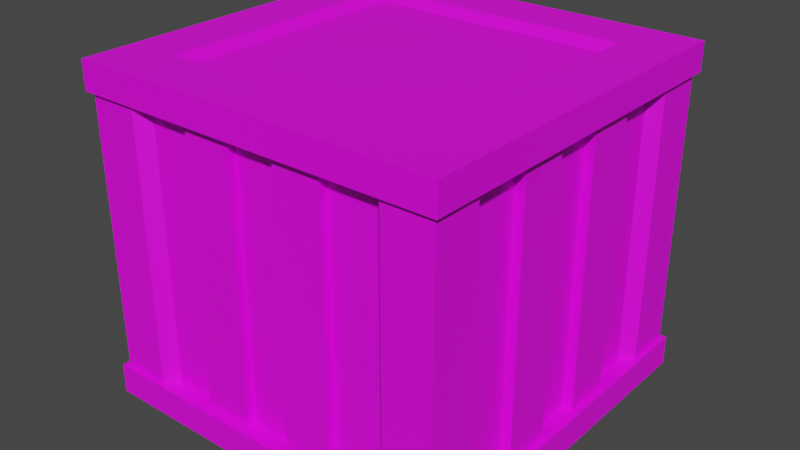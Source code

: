 # Source: Box.blend  (saved by Blender 2.93.21; exported with 4.5.12 LTS)
import bpy
from mathutils import Matrix  # noqa: F401  (used for matrix-valued properties, if any)

bpy.ops.wm.read_factory_settings(use_empty=True)
scene = bpy.context.scene
scene.name = 'Scene'

# ---- collections
col_collection = bpy.data.collections.new('Collection'); scene.collection.children.link(col_collection)

# ---- images (referenced by path relative to the original .blend; pixels are not part of the script)
import os
ASSET_DIR = os.environ.get("B2B_ASSET_DIR", "")  # directory of the original .blend (textures are referenced by path, not embedded)
HERE = os.path.dirname(os.path.abspath(__file__))  # packed textures are extracted next to this script under _unpacked/

def load_image(name, relpath, width, height, colorspace="sRGB"):
    """Load a texture the original file referenced (path relative to the .blend, or extracted next to this script)."""
    p = next((c for c in (os.path.join(HERE, relpath), os.path.join(ASSET_DIR, relpath)) if relpath and os.path.exists(c)), "")
    if p:
        img = bpy.data.images.load(p, check_existing=True)
        img.name = name
    else:  # same state as the original file: an image datablock whose file is absent (Cycles renders it pink)
        img = bpy.data.images.new(name, width, height)
        img.source = "FILE"
        img.filepath = "//" + (relpath or name)
    img.colorspace_settings.name = colorspace
    return img
img_colors_png = load_image('Colors.PNG', 'Colors.PNG', 1024, 1024, 'sRGB')

# ---- materials (node trees are filled in below, after node groups)
mat_material_001 = bpy.data.materials.new('Material.001')
mat_material_001.use_transparent_shadow = False

# ---- material node trees
mat_material_001.use_nodes = True; mat_material_001.node_tree.nodes.clear()
_N = mat_material_001.node_tree.nodes; _L = mat_material_001.node_tree.links
n0 = _N.new('ShaderNodeBsdfPrincipled'); n0.name = 'Principled BSDF'; n0.location = (10, 300)
n0.distribution = 'GGX'
n0.subsurface_method = 'BURLEY'
n0.inputs[3].default_value = 1.45
n0.inputs[27].default_value = (0.0, 0.0, 0.0, 1.0)
n0.inputs[28].default_value = 1.0
n1 = _N.new('ShaderNodeOutputMaterial'); n1.name = 'Material Output'; n1.location = (300, 300)
n2 = _N.new('ShaderNodeTexImage'); n2.name = 'Image Texture'; n2.location = (-280, 280)
n2.image = img_colors_png
_L.new(n0.outputs[0], n1.inputs[0])
_L.new(n2.outputs[0], n0.inputs[0])
n1.is_active_output = True

# ---- world
world_world = bpy.data.worlds.new('World'); scene.world = world_world
world_world.use_nodes = True; world_world.node_tree.nodes.clear()
_N = world_world.node_tree.nodes; _L = world_world.node_tree.links
n0 = _N.new('ShaderNodeOutputWorld'); n0.name = 'World Output'; n0.location = (300, 300)
n1 = _N.new('ShaderNodeBackground'); n1.name = 'Background'; n1.location = (10, 300)
n1.inputs[0].default_value = (0.05088, 0.05088, 0.05088, 1.0)
_L.new(n1.outputs[0], n0.inputs[0])
n0.is_active_output = True
world_world.color = (0.05088, 0.05088, 0.05088)
world_world.use_sun_shadow = False
world_world.sun_shadow_jitter_overblur = 0.0

# ---- meshes
me_cube_001 = bpy.data.meshes.new('Cube.001')
me_cube_001.from_pydata([(-1.0, -1.0, -1.0), (-1.0, -1.0, 1.0), (-1.0, 1.0, -1.0), (-1.0, 1.0, 1.0), (1.0, -1.0, -1.0), (1.0, -1.0, 1.0), (1.0, 1.0, -1.0), (1.0, 1.0, 1.0), (0.7143, 1.0, -1.0), (0.4286, 1.0, -1.0), (0.1429, 1.0, -1.0), (-0.1429, 1.0, -1.0), (-0.4286, 1.0, -1.0), (-0.7143, 1.0, -1.0), (-0.7143, 1.0, 1.0), (-0.4286, 1.0, 1.0), (-0.1429, 1.0, 1.0), (0.1429, 1.0, 1.0), (0.4286, 1.0, 1.0), (0.7143, 1.0, 1.0), (-0.7143, -1.0, -1.0), (-0.4286, -1.0, -1.0), (-0.1429, -1.0, -1.0), (0.1429, -1.0, -1.0), (0.4286, -1.0, -1.0), (0.7143, -1.0, -1.0), (0.7143, -1.0, 1.0), (0.4286, -1.0, 1.0), (0.1429, -1.0, 1.0), (-0.1429, -1.0, 1.0), (-0.4286, -1.0, 1.0), (-0.7143, -1.0, 1.0), (-1.0, 0.7155, -1.0), (-1.0, 0.4298, -1.0), (-1.0, 0.1441, -1.0), (-1.0, -0.1416, -1.0), (-1.0, -0.4273, -1.0), (-1.0, -0.7131, -1.0), (-1.0, -0.7131, 1.0), (-1.0, -0.4273, 1.0), (-1.0, -0.1416, 1.0), (-1.0, 0.1441, 1.0), (-1.0, 0.4298, 1.0), (-1.0, 0.7155, 1.0), (1.0, -0.7131, -1.0), (1.0, -0.4273, -1.0), (1.0, -0.1416, -1.0), (1.0, 0.1441, -1.0), (1.0, 0.4298, -1.0), (1.0, 0.7155, -1.0), (1.0, 0.7155, 1.0), (1.0, 0.4298, 1.0), (1.0, 0.1441, 1.0), (1.0, -0.1416, 1.0), (1.0, -0.4273, 1.0), (1.0, -0.7131, 1.0), (0.7143, 0.7155, 1.154), (0.7143, 0.4298, 1.154), (0.7143, 0.1441, 1.154), (0.7143, -0.1416, 1.154), (0.7143, -0.4273, 1.154), (0.7143, -0.7131, 1.154), (0.4286, 0.7155, 1.154), (0.4286, 0.4298, 1.154), (0.4286, 0.1441, 1.154), (0.4286, -0.1416, 1.154), (0.4286, -0.4273, 1.154), (0.4286, -0.7131, 1.154), (0.1429, 0.7155, 1.154), (0.1429, 0.4298, 1.154), (0.1429, 0.1441, 1.154), (0.1429, -0.1416, 1.154), (0.1429, -0.4273, 1.154), (0.1429, -0.7131, 1.154), (-0.1429, 0.7155, 1.154), (-0.1429, 0.4298, 1.154), (-0.1429, 0.1441, 1.154), (-0.1429, -0.1416, 1.154), (-0.1429, -0.4273, 1.154), (-0.1429, -0.7131, 1.154), (-0.4286, 0.7155, 1.154), (-0.4286, 0.4298, 1.154), (-0.4286, 0.1441, 1.154), (-0.4286, -0.1416, 1.154), (-0.4286, -0.4273, 1.154), (-0.4286, -0.7131, 1.154), (-0.7143, 0.7155, 1.154), (-0.7143, 0.4298, 1.154), (-0.7143, 0.1441, 1.154), (-0.7143, -0.1416, 1.154), (-0.7143, -0.4273, 1.154), (-0.7143, -0.7131, 1.154), (-0.7143, 0.7155, -1.0), (-0.7143, 0.4298, -1.0), (-0.7143, 0.1441, -1.0), (-0.7143, -0.1416, -1.0), (-0.7143, -0.4273, -1.0), (-0.7143, -0.7131, -1.0), (-0.4286, 0.7155, -1.0), (-0.4286, 0.4298, -1.0), (-0.4286, 0.1441, -1.0), (-0.4286, -0.1416, -1.0), (-0.4286, -0.4273, -1.0), (-0.4286, -0.7131, -1.0), (-0.1429, 0.7155, -1.0), (-0.1429, 0.4298, -1.0), (-0.1429, 0.1441, -1.0), (-0.1429, -0.1416, -1.0), (-0.1429, -0.4273, -1.0), (-0.1429, -0.7131, -1.0), (0.1429, 0.7155, -1.0), (0.1429, 0.4298, -1.0), (0.1429, 0.1441, -1.0), (0.1429, -0.1416, -1.0), (0.1429, -0.4273, -1.0), (0.1429, -0.7131, -1.0), (0.4286, 0.7155, -1.0), (0.4286, 0.4298, -1.0), (0.4286, 0.1441, -1.0), (0.4286, -0.1416, -1.0), (0.4286, -0.4273, -1.0), (0.4286, -0.7131, -1.0), (0.7143, 0.7155, -1.0), (0.7143, 0.4298, -1.0), (0.7143, 0.1441, -1.0), (0.7143, -0.1416, -1.0), (0.7143, -0.4273, -1.0), (0.7143, -0.7131, -1.0), (1.071, -0.7838, 1.0), (1.071, -1.071, 1.0), (1.071, -1.071, -1.0), (0.785, -1.071, -1.0), (0.785, -1.071, 1.0), (1.071, -0.7838, -1.0), (0.785, 1.071, 1.0), (1.071, 1.071, 1.0), (1.071, 1.071, -1.0), (1.071, 0.7862, -1.0), (0.785, 1.071, -1.0), (1.071, 0.7862, 1.0), (-1.071, 0.7862, 1.0), (-1.071, 1.071, 1.0), (-1.071, 1.071, -1.0), (-0.785, 1.071, -1.0), (-0.785, 1.071, 1.0), (-1.071, 0.7862, -1.0), (-1.071, -0.7838, -1.0), (-1.071, -1.071, -1.0), (-1.071, -1.071, 1.0), (-0.785, -1.071, 1.0), (-0.785, -1.071, -1.0), (-1.071, -0.7838, 1.0), (-1.1, -0.7844, -1.0), (-1.1, -1.1, -1.0), (-0.7857, 1.1, -1.0), (-1.1, 1.1, -1.0), (1.1, 0.787, -1.0), (1.1, 1.1, -1.0), (0.7857, -1.1, -1.0), (1.1, -1.1, -1.0), (0.7857, 1.1, -1.0), (0.4714, 1.1, -1.0), (0.1571, 1.1, -1.0), (-0.1571, 1.1, -1.0), (-0.4714, 1.1, -1.0), (-0.7857, -1.1, -1.0), (-0.4714, -1.1, -1.0), (-0.1571, -1.1, -1.0), (0.1571, -1.1, -1.0), (0.4714, -1.1, -1.0), (-0.7857, -0.7844, -1.0), (-0.4714, -0.7844, -1.0), (-0.1571, -0.7844, -1.0), (0.1571, -0.7844, -1.0), (0.4714, -0.7844, -1.0), (0.7857, -0.7844, -1.0), (-1.1, 0.787, -1.0), (-1.1, 0.4727, -1.0), (-1.1, 0.1584, -1.0), (-1.1, -0.1559, -1.0), (-1.1, -0.4702, -1.0), (1.1, -0.7844, -1.0), (1.1, -0.4702, -1.0), (1.1, -0.1559, -1.0), (1.1, 0.1584, -1.0), (1.1, 0.4727, -1.0), (-0.7857, 0.787, -1.0), (-0.7857, 0.4727, -1.0), (-0.7857, 0.1584, -1.0), (-0.7857, -0.1559, -1.0), (-0.7857, -0.4702, -1.0), (-0.4714, 0.787, -1.0), (-0.1571, 0.787, -1.0), (0.1571, 0.787, -1.0), (0.4714, 0.787, -1.0), (0.7857, 0.787, -1.0), (0.7857, 0.4727, -1.0), (0.7857, 0.1584, -1.0), (0.7857, -0.1559, -1.0), (0.7857, -0.4702, -1.0), (-1.1, -0.7844, -1.219), (-1.1, -1.1, -1.219), (-0.7857, 1.1, -1.219), (-1.1, 1.1, -1.219), (1.1, 0.787, -1.219), (1.1, 1.1, -1.219), (0.7857, -1.1, -1.219), (1.1, -1.1, -1.219), (0.7857, 1.1, -1.219), (0.4714, 1.1, -1.219), (0.1571, 1.1, -1.219), (-0.1571, 1.1, -1.219), (-0.4714, 1.1, -1.219), (-0.7857, -1.1, -1.219), (-0.4714, -1.1, -1.219), (-0.1571, -1.1, -1.219), (0.1571, -1.1, -1.219), (0.4714, -1.1, -1.219), (-0.7857, -0.7844, -1.219), (-0.4714, -0.7844, -1.219), (-0.1571, -0.7844, -1.219), (0.1571, -0.7844, -1.219), (0.4714, -0.7844, -1.219), (0.7857, -0.7844, -1.219), (-1.1, 0.787, -1.219), (-1.1, 0.4727, -1.219), (-1.1, 0.1584, -1.219), (-1.1, -0.1559, -1.219), (-1.1, -0.4702, -1.219), (1.1, -0.7844, -1.219), (1.1, -0.4702, -1.219), (1.1, -0.1559, -1.219), (1.1, 0.1584, -1.219), (1.1, 0.4727, -1.219), (-0.7857, 0.787, -1.219), (-0.7857, 0.4727, -1.219), (-0.7857, 0.1584, -1.219), (-0.7857, -0.1559, -1.219), (-0.7857, -0.4702, -1.219), (-0.4714, 0.787, -1.219), (-0.1571, 0.787, -1.219), (0.1571, 0.787, -1.219), (0.4714, 0.787, -1.219), (0.7857, 0.787, -1.219), (0.7857, 0.4727, -1.219), (0.7857, 0.1584, -1.219), (0.7857, -0.1559, -1.219), (0.7857, -0.4702, -1.219), (0.4286, 1.055, -1.0), (0.1429, 1.055, -1.0), (-0.1429, 1.055, -1.0), (-0.4286, 1.055, -1.0), (-0.4286, 1.055, 1.0), (-0.1429, 1.055, 1.0), (0.1429, 1.055, 1.0), (0.4286, 1.055, 1.0), (1.057, -0.4273, -1.0), (1.057, -0.1416, -1.0), (1.057, 0.1441, -1.0), (1.057, 0.4298, -1.0), (1.057, 0.4298, 1.0), (1.057, 0.1441, 1.0), (1.057, -0.1416, 1.0), (1.057, -0.4273, 1.0), (-0.4286, -1.046, -1.0), (-0.1429, -1.046, -1.0), (0.1429, -1.046, -1.0), (0.4286, -1.046, -1.0), (0.4286, -1.046, 1.0), (0.1429, -1.046, 1.0), (-0.1429, -1.046, 1.0), (-0.4286, -1.046, 1.0), (-1.052, 0.4298, -1.0), (-1.052, 0.1441, -1.0), (-1.052, -0.1416, -1.0), (-1.052, -0.4273, -1.0), (-1.052, -0.4273, 1.0), (-1.052, -0.1416, 1.0), (-1.052, 0.1441, 1.0), (-1.052, 0.4298, 1.0), (-1.1, 0.787, 1.0), (-1.1, 1.1, 1.0), (0.7857, 1.1, 1.0), (1.1, 1.1, 1.0), (1.1, -0.7844, 1.0), (1.1, -1.1, 1.0), (-0.7857, -1.1, 1.0), (-1.1, -1.1, 1.0), (-0.7857, 1.1, 1.0), (-0.4714, 1.1, 1.0), (-0.1571, 1.1, 1.0), (0.1571, 1.1, 1.0), (0.4714, 1.1, 1.0), (0.7857, -1.1, 1.0), (0.4714, -1.1, 1.0), (0.1571, -1.1, 1.0), (-0.1571, -1.1, 1.0), (-0.4714, -1.1, 1.0), (0.7857, -0.7844, 1.209), (0.4714, -0.7844, 1.209), (0.1571, -0.7844, 1.209), (-0.1571, -0.7844, 1.209), (-0.4714, -0.7844, 1.209), (-0.7857, -0.7844, 1.209), (-1.1, -0.7844, 1.0), (-1.1, -0.4702, 1.0), (-1.1, -0.1559, 1.0), (-1.1, 0.1584, 1.0), (-1.1, 0.4727, 1.0), (1.1, 0.787, 1.0), (1.1, 0.4727, 1.0), (1.1, 0.1584, 1.0), (1.1, -0.1559, 1.0), (1.1, -0.4702, 1.0), (0.7857, 0.787, 1.209), (0.7857, 0.4727, 1.209), (0.7857, 0.1584, 1.209), (0.7857, -0.1559, 1.209), (0.7857, -0.4702, 1.209), (0.4714, 0.787, 1.209), (0.1571, 0.787, 1.209), (-0.1571, 0.787, 1.209), (-0.4714, 0.787, 1.209), (-0.7857, 0.787, 1.209), (-0.7857, 0.4727, 1.209), (-0.7857, 0.1584, 1.209), (-0.7857, -0.1559, 1.209), (-0.7857, -0.4702, 1.209), (-1.1, 0.787, 1.209), (-1.1, 1.1, 1.209), (0.7857, 1.1, 1.209), (1.1, 1.1, 1.209), (1.1, -0.7844, 1.209), (1.1, -1.1, 1.209), (-0.7857, -1.1, 1.209), (-1.1, -1.1, 1.209), (-0.7857, 1.1, 1.209), (-0.4714, 1.1, 1.209), (-0.1571, 1.1, 1.209), (0.1571, 1.1, 1.209), (0.4714, 1.1, 1.209), (0.7857, -1.1, 1.209), (0.4714, -1.1, 1.209), (0.1571, -1.1, 1.209), (-0.1571, -1.1, 1.209), (-0.4714, -1.1, 1.209), (0.7857, -0.7844, 1.209), (0.4714, -0.7844, 1.209), (0.1571, -0.7844, 1.209), (-0.1571, -0.7844, 1.209), (-0.4714, -0.7844, 1.209), (-0.7857, -0.7844, 1.209), (-1.1, -0.7844, 1.209), (-1.1, -0.4702, 1.209), (-1.1, -0.1559, 1.209), (-1.1, 0.1584, 1.209), (-1.1, 0.4727, 1.209), (1.1, 0.787, 1.209), (1.1, 0.4727, 1.209), (1.1, 0.1584, 1.209), (1.1, -0.1559, 1.209), (1.1, -0.4702, 1.209), (0.7857, 0.787, 1.209), (0.7857, 0.4727, 1.209), (0.7857, 0.1584, 1.209), (0.7857, -0.1559, 1.209), (0.7857, -0.4702, 1.209), (0.4714, 0.787, 1.209), (0.1571, 0.787, 1.209), (-0.1571, 0.787, 1.209), (-0.4714, 0.787, 1.209), (-0.7857, 0.787, 1.209), (-0.7857, 0.4727, 1.209), (-0.7857, 0.1584, 1.209), (-0.7857, -0.1559, 1.209), (-0.7857, -0.4702, 1.209), (0.7143, -0.1416, 1.154), (0.7143, -0.4273, 1.154), (0.4286, -0.1416, 1.154), (0.4286, -0.4273, 1.154), (0.1429, -0.1416, 1.154), (0.1429, -0.4273, 1.154), (-0.1429, -0.1416, 1.154), (-0.1429, -0.4273, 1.154), (-0.4286, -0.1416, 1.154), (-0.4286, -0.4273, 1.154), (-0.7143, -0.1416, 1.154), (-0.7143, -0.4273, 1.154)], [], [(2, 32, 145, 142), (19, 7, 135, 134), (25, 4, 130, 131), (0, 20, 150, 147), (48, 47, 184, 185), (67, 73, 300, 299), (39, 38, 304, 305), (52, 51, 310, 311), (38, 1, 287, 304), (51, 50, 309, 310), (91, 90, 327, 303), (1, 31, 286, 287), (122, 116, 194, 195), (34, 33, 177, 178), (47, 46, 183, 184), (127, 126, 199, 175), (33, 32, 176, 177), (110, 104, 192, 193), (44, 55, 128, 133), (25, 26, 27, 24), (27, 28, 269, 268), (23, 28, 29, 22), (29, 30, 271, 270), (21, 30, 31, 20), (3, 14, 144, 141), (13, 14, 15, 12), (10, 17, 254, 249), (11, 16, 17, 10), (16, 11, 250, 253), (9, 18, 19, 8), (6, 49, 156, 157), (116, 122, 123, 117), (117, 123, 124, 118), (118, 124, 125, 119), (119, 125, 126, 120), (120, 126, 127, 121), (46, 45, 182, 183), (110, 116, 117, 111), (111, 117, 118, 112), (112, 118, 119, 113), (113, 119, 120, 114), (114, 120, 121, 115), (126, 125, 198, 199), (104, 110, 111, 105), (105, 111, 112, 106), (106, 112, 113, 107), (107, 113, 114, 108), (108, 114, 115, 109), (32, 2, 155, 176), (98, 104, 105, 99), (99, 105, 106, 100), (100, 106, 107, 101), (101, 107, 108, 102), (102, 108, 109, 103), (115, 121, 174, 173), (92, 98, 99, 93), (93, 99, 100, 94), (94, 100, 101, 95), (95, 101, 102, 96), (96, 102, 103, 97), (45, 44, 181, 182), (98, 92, 186, 191), (125, 124, 197, 198), (44, 4, 159, 181), (103, 109, 172, 171), (124, 123, 196, 197), (50, 7, 283, 309), (80, 86, 87, 81), (81, 87, 88, 82), (82, 88, 89, 83), (71, 77, 382, 380), (84, 90, 91, 85), (90, 89, 326, 327), (74, 80, 81, 75), (75, 81, 82, 76), (76, 82, 83, 77), (89, 90, 387, 386), (78, 84, 85, 79), (80, 74, 321, 322), (68, 74, 75, 69), (69, 75, 76, 70), (70, 76, 77, 71), (66, 60, 377, 379), (72, 78, 79, 73), (89, 88, 325, 326), (62, 68, 69, 63), (63, 69, 70, 64), (64, 70, 71, 65), (65, 71, 380, 378), (66, 72, 73, 67), (19, 18, 292, 282), (56, 62, 63, 57), (57, 63, 64, 58), (58, 64, 65, 59), (90, 84, 385, 387), (60, 66, 67, 61), (85, 91, 303, 302), (68, 62, 319, 320), (88, 87, 324, 325), (18, 17, 291, 292), (60, 61, 298, 318), (31, 30, 297, 286), (5, 55, 284, 285), (73, 79, 301, 300), (87, 86, 323, 324), (17, 16, 290, 291), (59, 60, 318, 317), (30, 29, 296, 297), (96, 97, 170, 190), (2, 13, 154, 155), (13, 12, 164, 154), (123, 122, 195, 196), (95, 96, 190, 189), (12, 11, 163, 164), (49, 6, 136, 137), (49, 50, 51, 48), (48, 51, 260, 259), (47, 52, 53, 46), (46, 53, 262, 257), (45, 54, 55, 44), (38, 37, 146, 151), (37, 38, 39, 36), (40, 35, 274, 277), (35, 40, 41, 34), (42, 33, 272, 279), (33, 42, 43, 32), (133, 128, 129, 130), (130, 129, 132, 131), (55, 5, 129, 128), (5, 26, 132, 129), (4, 44, 133, 130), (26, 25, 131, 132), (138, 134, 135, 136), (136, 135, 139, 137), (7, 50, 139, 135), (6, 8, 138, 136), (8, 19, 134, 138), (50, 49, 137, 139), (145, 140, 141, 142), (142, 141, 144, 143), (14, 13, 143, 144), (13, 2, 142, 143), (43, 3, 141, 140), (32, 43, 140, 145), (150, 149, 148, 147), (147, 148, 151, 146), (1, 38, 151, 148), (37, 0, 147, 146), (31, 1, 148, 149), (20, 31, 149, 150), (171, 172, 220, 219), (183, 182, 230, 231), (159, 158, 206, 207), (192, 191, 239, 240), (182, 181, 229, 230), (157, 156, 204, 205), (158, 169, 217, 206), (172, 173, 221, 220), (181, 159, 207, 229), (155, 154, 202, 203), (169, 168, 216, 217), (193, 192, 240, 241), (152, 180, 228, 200), (153, 152, 200, 201), (168, 167, 215, 216), (173, 174, 222, 221), (180, 179, 227, 228), (190, 170, 218, 238), (167, 166, 214, 215), (194, 193, 241, 242), (179, 178, 226, 227), (189, 190, 238, 237), (166, 165, 213, 214), (174, 175, 223, 222), (35, 34, 178, 179), (49, 48, 185, 156), (4, 25, 158, 159), (36, 35, 179, 180), (20, 0, 153, 165), (97, 103, 171, 170), (37, 36, 180, 152), (21, 20, 165, 166), (8, 6, 157, 160), (109, 115, 173, 172), (22, 21, 166, 167), (9, 8, 160, 161), (104, 98, 191, 192), (0, 37, 152, 153), (121, 127, 175, 174), (23, 22, 167, 168), (92, 93, 187, 186), (10, 9, 161, 162), (116, 110, 193, 194), (24, 23, 168, 169), (93, 94, 188, 187), (11, 10, 162, 163), (25, 24, 169, 158), (94, 95, 189, 188), (223, 229, 207, 206), (200, 218, 213, 201), (218, 219, 214, 213), (219, 220, 215, 214), (220, 221, 216, 215), (221, 222, 217, 216), (222, 223, 206, 217), (209, 208, 243, 242), (210, 209, 242, 241), (211, 210, 241, 240), (212, 211, 240, 239), (202, 212, 239, 234), (203, 202, 234, 224), (224, 234, 235, 225), (225, 235, 236, 226), (226, 236, 237, 227), (227, 237, 238, 228), (228, 238, 218, 200), (208, 205, 204, 243), (243, 204, 233, 244), (244, 233, 232, 245), (245, 232, 231, 246), (246, 231, 230, 247), (247, 230, 229, 223), (160, 157, 205, 208), (184, 183, 231, 232), (191, 186, 234, 239), (196, 195, 243, 244), (161, 160, 208, 209), (185, 184, 232, 233), (170, 171, 219, 218), (197, 196, 244, 245), (162, 161, 209, 210), (156, 185, 233, 204), (198, 197, 245, 246), (163, 162, 210, 211), (199, 198, 246, 247), (164, 163, 211, 212), (186, 187, 235, 234), (176, 155, 203, 224), (175, 199, 247, 223), (154, 164, 212, 202), (187, 188, 236, 235), (177, 176, 224, 225), (195, 194, 242, 243), (165, 153, 201, 213), (188, 189, 237, 236), (178, 177, 225, 226), (251, 252, 253, 250), (249, 254, 255, 248), (12, 15, 252, 251), (17, 18, 255, 254), (15, 16, 253, 252), (11, 12, 251, 250), (18, 9, 248, 255), (9, 10, 249, 248), (259, 260, 261, 258), (257, 262, 263, 256), (47, 48, 259, 258), (45, 46, 257, 256), (54, 45, 256, 263), (52, 47, 258, 261), (53, 54, 263, 262), (51, 52, 261, 260), (267, 268, 269, 266), (265, 270, 271, 264), (30, 21, 264, 271), (28, 23, 266, 269), (23, 24, 267, 266), (21, 22, 265, 264), (22, 29, 270, 265), (24, 27, 268, 267), (275, 276, 277, 274), (273, 278, 279, 272), (41, 42, 279, 278), (39, 40, 277, 276), (35, 36, 275, 274), (34, 41, 278, 273), (33, 34, 273, 272), (36, 39, 276, 275), (323, 322, 370, 371), (305, 304, 352, 353), (315, 316, 364, 363), (282, 292, 340, 330), (303, 327, 375, 351), (304, 287, 335, 352), (314, 315, 363, 362), (292, 291, 339, 340), (327, 326, 374, 375), (291, 290, 338, 339), (326, 325, 373, 374), (284, 313, 361, 332), (290, 289, 337, 338), (325, 324, 372, 373), (298, 299, 347, 346), (313, 312, 360, 361), (289, 288, 336, 337), (324, 323, 371, 372), (319, 314, 362, 367), (312, 311, 359, 360), (288, 281, 329, 336), (299, 300, 348, 347), (311, 310, 358, 359), (287, 286, 334, 335), (53, 52, 311, 312), (40, 39, 305, 306), (62, 56, 314, 319), (54, 53, 312, 313), (79, 85, 302, 301), (41, 40, 306, 307), (3, 43, 280, 281), (55, 54, 313, 284), (74, 68, 320, 321), (42, 41, 307, 308), (26, 5, 285, 293), (43, 42, 308, 280), (27, 26, 293, 294), (86, 80, 322, 323), (56, 57, 315, 314), (14, 3, 281, 288), (7, 19, 282, 283), (28, 27, 294, 295), (57, 58, 316, 315), (15, 14, 288, 289), (29, 28, 295, 296), (61, 67, 299, 298), (58, 59, 317, 316), (16, 15, 289, 290), (351, 352, 335, 334), (332, 346, 341, 333), (346, 347, 342, 341), (347, 348, 343, 342), (348, 349, 344, 343), (349, 350, 345, 344), (350, 351, 334, 345), (337, 336, 371, 370), (338, 337, 370, 369), (339, 338, 369, 368), (340, 339, 368, 367), (330, 340, 367, 362), (331, 330, 362, 357), (357, 362, 363, 358), (358, 363, 364, 359), (359, 364, 365, 360), (360, 365, 366, 361), (361, 366, 346, 332), (336, 329, 328, 371), (371, 328, 356, 372), (372, 356, 355, 373), (373, 355, 354, 374), (374, 354, 353, 375), (375, 353, 352, 351), (293, 285, 333, 341), (316, 317, 365, 364), (306, 305, 353, 354), (302, 303, 351, 350), (294, 293, 341, 342), (317, 318, 366, 365), (307, 306, 354, 355), (322, 321, 369, 370), (295, 294, 342, 343), (318, 298, 346, 366), (308, 307, 355, 356), (301, 302, 350, 349), (296, 295, 343, 344), (281, 280, 328, 329), (280, 308, 356, 328), (321, 320, 368, 369), (297, 296, 344, 345), (283, 282, 330, 331), (309, 283, 331, 357), (300, 301, 349, 348), (286, 297, 345, 334), (285, 284, 332, 333), (310, 309, 357, 358), (320, 319, 367, 368), (384, 386, 387, 385), (382, 384, 385, 383), (380, 382, 383, 381), (378, 380, 381, 379), (376, 378, 379, 377), (60, 59, 376, 377), (72, 66, 379, 381), (77, 83, 384, 382), (78, 72, 381, 383), (83, 89, 386, 384), (59, 65, 378, 376), (84, 78, 383, 385)])
_uv = me_cube_001.uv_layers.new(name='UVMap')
_uv.uv.foreach_set('vector', [0.1328, 0.8154, 0.1594, 0.8419, 0.1462, 0.842, 0.1196, 0.8154, 0.07978, 0.7887, 0.05316, 0.8154, 0.03995, 0.8154, 0.06657, 0.7887, 0.7878, 0.7359, 0.761, 0.7625, 0.7478, 0.7625, 0.7746, 0.7358, 0.7211, 0.7627, 0.7478, 0.7893, 0.7346, 0.7894, 0.7079, 0.7627, 0.5619, 0.8882, 0.5619, 0.8884, 0.5618, 0.8884, 0.5618, 0.8881, 0.5713, 0.9309, 0.571, 0.9309, 0.571, 0.9308, 0.5714, 0.9308, 0.6145, 0.8929, 0.6145, 0.8932, 0.6143, 0.8933, 0.6143, 0.8929, 0.6167, 0.8922, 0.6167, 0.8919, 0.6169, 0.8918, 0.6169, 0.8922, 0.6145, 0.8932, 0.6145, 0.8935, 0.6143, 0.8936, 0.6143, 0.8933, 0.6167, 0.8919, 0.6167, 0.8915, 0.6169, 0.8915, 0.6169, 0.8918, 0.57, 0.9309, 0.57, 0.9313, 0.5699, 0.9312, 0.5699, 0.9308, 0.6145, 0.8935, 0.6148, 0.8935, 0.6147, 0.8936, 0.6143, 0.8936, 0.5961, 0.8877, 0.5959, 0.8877, 0.5959, 0.8876, 0.5961, 0.8876, 0.5635, 0.8884, 0.5635, 0.8882, 0.5636, 0.8881, 0.5636, 0.8884, 0.5619, 0.8884, 0.5619, 0.8886, 0.5618, 0.8886, 0.5618, 0.8884, 0.5961, 0.8887, 0.5961, 0.8885, 0.5961, 0.8885, 0.5961, 0.8887, 0.5635, 0.8882, 0.5635, 0.888, 0.5636, 0.8879, 0.5636, 0.8881, 0.5957, 0.8877, 0.5954, 0.8877, 0.5954, 0.8876, 0.5957, 0.8876, 0.6447, 0.9142, 0.6447, 0.9868, 0.6415, 0.9868, 0.6415, 0.9142, 0.6575, 0.9142, 0.6575, 0.9868, 0.6703, 0.9868, 0.6703, 0.9142, 0.771, 0.7894, 0.771, 0.8271, 0.765, 0.8271, 0.765, 0.7894, 0.6831, 0.9142, 0.6831, 0.9868, 0.696, 0.9868, 0.696, 0.9142, 0.7529, 0.7894, 0.7529, 0.8271, 0.7469, 0.8271, 0.7469, 0.7894, 0.7088, 0.9142, 0.7088, 0.9868, 0.7216, 0.9868, 0.7216, 0.9142, 0.09299, 0.8152, 0.1196, 0.842, 0.1064, 0.8419, 0.07978, 0.8152, 0.7216, 0.9142, 0.7216, 0.9868, 0.7088, 0.9868, 0.7088, 0.9142, 0.6831, 0.9142, 0.6831, 0.9868, 0.6831, 0.9868, 0.6831, 0.9142, 0.696, 0.9142, 0.696, 0.9868, 0.6831, 0.9868, 0.6831, 0.9142, 0.696, 0.9868, 0.696, 0.9142, 0.696, 0.9142, 0.696, 0.9868, 0.6703, 0.9142, 0.6703, 0.9868, 0.6575, 0.9868, 0.6575, 0.9142, 0.5619, 0.8877, 0.5619, 0.888, 0.5618, 0.8879, 0.5618, 0.8876, 0.5959, 0.8877, 0.5961, 0.8877, 0.5961, 0.8879, 0.5959, 0.8879, 0.5959, 0.8879, 0.5961, 0.8879, 0.5961, 0.8881, 0.5959, 0.8881, 0.5959, 0.8881, 0.5961, 0.8881, 0.5961, 0.8883, 0.5959, 0.8883, 0.5959, 0.8883, 0.5961, 0.8883, 0.5961, 0.8885, 0.5959, 0.8885, 0.5959, 0.8885, 0.5961, 0.8885, 0.5961, 0.8887, 0.5959, 0.8887, 0.5619, 0.8886, 0.5619, 0.8889, 0.5618, 0.8889, 0.5618, 0.8886, 0.5957, 0.8877, 0.5959, 0.8877, 0.5959, 0.8879, 0.5957, 0.8879, 0.5957, 0.8879, 0.5959, 0.8879, 0.5959, 0.8881, 0.5957, 0.8881, 0.5957, 0.8881, 0.5959, 0.8881, 0.5959, 0.8883, 0.5957, 0.8883, 0.5957, 0.8883, 0.5959, 0.8883, 0.5959, 0.8885, 0.5957, 0.8885, 0.5957, 0.8885, 0.5959, 0.8885, 0.5959, 0.8887, 0.5957, 0.8887, 0.5961, 0.8885, 0.5961, 0.8883, 0.5961, 0.8883, 0.5961, 0.8885, 0.5954, 0.8877, 0.5957, 0.8877, 0.5957, 0.8879, 0.5954, 0.8879, 0.5954, 0.8879, 0.5957, 0.8879, 0.5957, 0.8881, 0.5954, 0.8881, 0.5954, 0.8881, 0.5957, 0.8881, 0.5957, 0.8883, 0.5954, 0.8883, 0.5954, 0.8883, 0.5957, 0.8883, 0.5957, 0.8885, 0.5954, 0.8885, 0.5954, 0.8885, 0.5957, 0.8885, 0.5957, 0.8887, 0.5954, 0.8887, 0.5635, 0.888, 0.5635, 0.8877, 0.5636, 0.8876, 0.5636, 0.8879, 0.5952, 0.8877, 0.5954, 0.8877, 0.5954, 0.8879, 0.5952, 0.8879, 0.5952, 0.8879, 0.5954, 0.8879, 0.5954, 0.8881, 0.5952, 0.8881, 0.5952, 0.8881, 0.5954, 0.8881, 0.5954, 0.8883, 0.5952, 0.8883, 0.5952, 0.8883, 0.5954, 0.8883, 0.5954, 0.8885, 0.5952, 0.8885, 0.5952, 0.8885, 0.5954, 0.8885, 0.5954, 0.8887, 0.5952, 0.8887, 0.5957, 0.8887, 0.5959, 0.8887, 0.5959, 0.8887, 0.5957, 0.8887, 0.595, 0.8877, 0.5952, 0.8877, 0.5952, 0.8879, 0.595, 0.8879, 0.595, 0.8879, 0.5952, 0.8879, 0.5952, 0.8881, 0.595, 0.8881, 0.595, 0.8881, 0.5952, 0.8881, 0.5952, 0.8883, 0.595, 0.8883, 0.595, 0.8883, 0.5952, 0.8883, 0.5952, 0.8885, 0.595, 0.8885, 0.595, 0.8885, 0.5952, 0.8885, 0.5952, 0.8887, 0.595, 0.8887, 0.5619, 0.8889, 0.5619, 0.8891, 0.5618, 0.8891, 0.5618, 0.8889, 0.5952, 0.8877, 0.595, 0.8877, 0.595, 0.8876, 0.5952, 0.8876, 0.5961, 0.8883, 0.5961, 0.8881, 0.5961, 0.8881, 0.5961, 0.8883, 0.5619, 0.8891, 0.5619, 0.8893, 0.5618, 0.8894, 0.5618, 0.8891, 0.5952, 0.8887, 0.5954, 0.8887, 0.5954, 0.8887, 0.5952, 0.8887, 0.5961, 0.8881, 0.5961, 0.8879, 0.5961, 0.8878, 0.5961, 0.8881, 0.6167, 0.8915, 0.6167, 0.8912, 0.6169, 0.8911, 0.6169, 0.8915, 0.5703, 0.9327, 0.57, 0.9327, 0.57, 0.9323, 0.5703, 0.9323, 0.5703, 0.9323, 0.57, 0.9323, 0.57, 0.932, 0.5703, 0.932, 0.5703, 0.932, 0.57, 0.932, 0.57, 0.9316, 0.5703, 0.9316, 0.2453, 0.5811, 0.2453, 0.5811, 0.2453, 0.5811, 0.2453, 0.5811, 0.5703, 0.9313, 0.57, 0.9313, 0.57, 0.9309, 0.5703, 0.9309, 0.57, 0.9313, 0.57, 0.9316, 0.5699, 0.9316, 0.5699, 0.9312, 0.5707, 0.9327, 0.5703, 0.9327, 0.5703, 0.9323, 0.5707, 0.9323, 0.5707, 0.9323, 0.5703, 0.9323, 0.5703, 0.932, 0.5707, 0.932, 0.5707, 0.932, 0.5703, 0.932, 0.5703, 0.9316, 0.5707, 0.9316, 0.2453, 0.5811, 0.2453, 0.5811, 0.2453, 0.5811, 0.2453, 0.5811, 0.5707, 0.9313, 0.5703, 0.9313, 0.5703, 0.9309, 0.5707, 0.9309, 0.5703, 0.9327, 0.5707, 0.9327, 0.5706, 0.9328, 0.5702, 0.9328, 0.571, 0.9327, 0.5707, 0.9327, 0.5707, 0.9323, 0.571, 0.9323, 0.571, 0.9323, 0.5707, 0.9323, 0.5707, 0.932, 0.571, 0.932, 0.571, 0.932, 0.5707, 0.932, 0.5707, 0.9316, 0.571, 0.9316, 0.2453, 0.5811, 0.2453, 0.5811, 0.2453, 0.5811, 0.2453, 0.5811, 0.571, 0.9313, 0.5707, 0.9313, 0.5707, 0.9309, 0.571, 0.9309, 0.57, 0.9316, 0.57, 0.932, 0.5699, 0.932, 0.5699, 0.9316, 0.5713, 0.9327, 0.571, 0.9327, 0.571, 0.9323, 0.5713, 0.9323, 0.5713, 0.9323, 0.571, 0.9323, 0.571, 0.932, 0.5713, 0.932, 0.5713, 0.932, 0.571, 0.932, 0.571, 0.9316, 0.5713, 0.9316, 0.2453, 0.5811, 0.2453, 0.5811, 0.2453, 0.5811, 0.2453, 0.5811, 0.5713, 0.9313, 0.571, 0.9313, 0.571, 0.9309, 0.5713, 0.9309, 0.6164, 0.8912, 0.6161, 0.8912, 0.6161, 0.8911, 0.6165, 0.8911, 0.5717, 0.9327, 0.5713, 0.9327, 0.5713, 0.9323, 0.5717, 0.9323, 0.5717, 0.9323, 0.5713, 0.9323, 0.5713, 0.932, 0.5717, 0.932, 0.5717, 0.932, 0.5713, 0.932, 0.5713, 0.9316, 0.5717, 0.9316, 0.2453, 0.5811, 0.2453, 0.5811, 0.2453, 0.5811, 0.2453, 0.5811, 0.5717, 0.9313, 0.5713, 0.9313, 0.5713, 0.9309, 0.5717, 0.9309, 0.5703, 0.9309, 0.57, 0.9309, 0.5699, 0.9308, 0.5702, 0.9308, 0.571, 0.9327, 0.5713, 0.9327, 0.5714, 0.9328, 0.571, 0.9328, 0.57, 0.932, 0.57, 0.9323, 0.5699, 0.9324, 0.5699, 0.932, 0.6161, 0.8912, 0.6158, 0.8912, 0.6158, 0.8911, 0.6161, 0.8911, 0.5717, 0.9313, 0.5717, 0.9309, 0.5718, 0.9308, 0.5718, 0.9312, 0.6148, 0.8935, 0.6151, 0.8935, 0.6151, 0.8936, 0.6147, 0.8936, 0.6167, 0.8935, 0.6167, 0.8932, 0.6169, 0.8933, 0.6169, 0.8936, 0.571, 0.9309, 0.5707, 0.9309, 0.5706, 0.9308, 0.571, 0.9308, 0.57, 0.9323, 0.57, 0.9327, 0.5699, 0.9328, 0.5699, 0.9324, 0.6158, 0.8912, 0.6154, 0.8912, 0.6154, 0.8911, 0.6158, 0.8911, 0.5717, 0.9316, 0.5717, 0.9313, 0.5718, 0.9312, 0.5718, 0.9316, 0.6151, 0.8935, 0.6154, 0.8935, 0.6154, 0.8936, 0.6151, 0.8936, 0.595, 0.8885, 0.595, 0.8887, 0.595, 0.8887, 0.595, 0.8885, 0.5635, 0.8877, 0.5633, 0.8877, 0.5633, 0.8876, 0.5636, 0.8876, 0.5633, 0.8877, 0.5631, 0.8877, 0.5631, 0.8876, 0.5633, 0.8876, 0.5961, 0.8879, 0.5961, 0.8877, 0.5961, 0.8876, 0.5961, 0.8878, 0.595, 0.8883, 0.595, 0.8885, 0.595, 0.8885, 0.595, 0.8883, 0.5631, 0.8877, 0.5628, 0.8877, 0.5628, 0.8876, 0.5631, 0.8876, 0.1993, 0.7887, 0.1727, 0.8152, 0.1594, 0.8152, 0.1861, 0.7887, 0.6447, 0.9142, 0.6447, 0.9868, 0.6447, 0.9868, 0.6447, 0.9142, 0.6447, 0.9142, 0.6447, 0.9868, 0.6421, 0.9868, 0.6421, 0.9142, 0.6447, 0.9142, 0.6447, 0.9868, 0.6447, 0.9868, 0.6447, 0.9142, 0.6447, 0.9142, 0.6447, 0.9868, 0.6421, 0.9868, 0.6421, 0.9142, 0.6447, 0.9142, 0.6447, 0.9868, 0.6447, 0.9868, 0.6447, 0.9142, 0.7344, 0.9868, 0.7344, 0.9142, 0.7376, 0.9142, 0.7376, 0.9868, 0.7344, 0.9142, 0.7344, 0.9868, 0.7344, 0.9868, 0.7344, 0.9142, 0.7344, 0.9868, 0.7344, 0.9142, 0.7368, 0.9142, 0.7368, 0.9868, 0.7344, 0.9142, 0.7344, 0.9868, 0.7344, 0.9868, 0.7344, 0.9142, 0.7344, 0.9868, 0.7344, 0.9142, 0.7368, 0.9142, 0.7368, 0.9868, 0.7344, 0.9142, 0.7344, 0.9868, 0.7344, 0.9868, 0.7344, 0.9142, 0.6415, 0.9142, 0.6415, 0.9868, 0.6415, 0.9868, 0.6415, 0.9142, 0.6415, 0.9142, 0.6415, 0.9868, 0.6543, 0.9868, 0.6543, 0.9142, 0.7079, 0.7358, 0.6811, 0.7627, 0.6679, 0.7627, 0.6947, 0.7359, 0.6811, 0.7627, 0.7079, 0.7893, 0.6947, 0.7894, 0.6679, 0.7627, 0.761, 0.7625, 0.7878, 0.7894, 0.7746, 0.7893, 0.7478, 0.7625, 0.6575, 0.9868, 0.6575, 0.9142, 0.6543, 0.9142, 0.6543, 0.9868, 0.6543, 0.9142, 0.6543, 0.9868, 0.6415, 0.9868, 0.6415, 0.9142, 0.6415, 0.9142, 0.6415, 0.9868, 0.6415, 0.9868, 0.6415, 0.9142, 0.05316, 0.8154, 0.07978, 0.8419, 0.06657, 0.842, 0.03995, 0.8154, 0.1727, 0.8152, 0.1993, 0.842, 0.1861, 0.8419, 0.1594, 0.8152, 0.6575, 0.9142, 0.6575, 0.9868, 0.6543, 0.9868, 0.6543, 0.9142, 0.6447, 0.9868, 0.6447, 0.9142, 0.6415, 0.9142, 0.6415, 0.9868, 0.7376, 0.9142, 0.7376, 0.9868, 0.7376, 0.9868, 0.7376, 0.9142, 0.7376, 0.9142, 0.7376, 0.9868, 0.7248, 0.9868, 0.7248, 0.9142, 0.7216, 0.9868, 0.7216, 0.9142, 0.7248, 0.9142, 0.7248, 0.9868, 0.1594, 0.7887, 0.1328, 0.8154, 0.1196, 0.8154, 0.1462, 0.7887, 0.1196, 0.7887, 0.09299, 0.8152, 0.07978, 0.8152, 0.1064, 0.7887, 0.7344, 0.9142, 0.7344, 0.9868, 0.7376, 0.9868, 0.7376, 0.9142, 0.7248, 0.9142, 0.7248, 0.9868, 0.7376, 0.9868, 0.7376, 0.9142, 0.7376, 0.9142, 0.7376, 0.9868, 0.7376, 0.9868, 0.7376, 0.9142, 0.01321, 0.8153, 0.03995, 0.8422, 0.02674, 0.8422, 0.0, 0.8153, 0.7478, 0.7358, 0.7211, 0.7627, 0.7079, 0.7627, 0.7346, 0.7359, 0.03995, 0.7887, 0.01321, 0.8153, 0.0, 0.8153, 0.02674, 0.7887, 0.7216, 0.9142, 0.7216, 0.9868, 0.7248, 0.9868, 0.7248, 0.9142, 0.5635, 0.9045, 0.5635, 0.9045, 0.5635, 0.9045, 0.5635, 0.9045, 0.6457, 0.9332, 0.6457, 0.9332, 0.6457, 0.9257, 0.6457, 0.9257, 0.6457, 0.9332, 0.6589, 0.9332, 0.6589, 0.9257, 0.6457, 0.9257, 0.5635, 0.9045, 0.5635, 0.9045, 0.5635, 0.9045, 0.5635, 0.9045, 0.6457, 0.9332, 0.6457, 0.9332, 0.6457, 0.9257, 0.6457, 0.9257, 0.6457, 0.9332, 0.6457, 0.9332, 0.6457, 0.9257, 0.6457, 0.9257, 0.6589, 0.9332, 0.6722, 0.9332, 0.6722, 0.9257, 0.6589, 0.9257, 0.5635, 0.9045, 0.5635, 0.9045, 0.5635, 0.9045, 0.5635, 0.9045, 0.6457, 0.9332, 0.6457, 0.9332, 0.6457, 0.9257, 0.6457, 0.9257, 0.7383, 0.9332, 0.7251, 0.9332, 0.7251, 0.9257, 0.7383, 0.9257, 0.6722, 0.9332, 0.6854, 0.9332, 0.6854, 0.9257, 0.6722, 0.9257, 0.5635, 0.9045, 0.5635, 0.9045, 0.5635, 0.9045, 0.5635, 0.9045, 0.7383, 0.9332, 0.7383, 0.9332, 0.7383, 0.9257, 0.7383, 0.9257, 0.7383, 0.9332, 0.7383, 0.9332, 0.7383, 0.9257, 0.7383, 0.9257, 0.6854, 0.9332, 0.6986, 0.9332, 0.6986, 0.9257, 0.6854, 0.9257, 0.5635, 0.9045, 0.5635, 0.9045, 0.5635, 0.9045, 0.5635, 0.9045, 0.7383, 0.9332, 0.7383, 0.9332, 0.7383, 0.9257, 0.7383, 0.9257, 0.5635, 0.9045, 0.5635, 0.9045, 0.5635, 0.9045, 0.5635, 0.9045, 0.6986, 0.9332, 0.7119, 0.9332, 0.7119, 0.9257, 0.6986, 0.9257, 0.5635, 0.9045, 0.5635, 0.9045, 0.5635, 0.9045, 0.5635, 0.9045, 0.7383, 0.9332, 0.7383, 0.9332, 0.7383, 0.9257, 0.7383, 0.9257, 0.5635, 0.9045, 0.5635, 0.9045, 0.5635, 0.9045, 0.5635, 0.9045, 0.7119, 0.9332, 0.7251, 0.9332, 0.7251, 0.9257, 0.7119, 0.9257, 0.5635, 0.9045, 0.5635, 0.9045, 0.5635, 0.9045, 0.5635, 0.9045, 0.5635, 0.8886, 0.5635, 0.8884, 0.5636, 0.8884, 0.5636, 0.8886, 0.5619, 0.888, 0.5619, 0.8882, 0.5618, 0.8881, 0.5618, 0.8879, 0.5619, 0.8893, 0.5622, 0.8893, 0.5621, 0.8894, 0.5618, 0.8894, 0.5635, 0.8889, 0.5635, 0.8886, 0.5636, 0.8886, 0.5636, 0.8889, 0.5633, 0.8893, 0.5635, 0.8893, 0.5636, 0.8894, 0.5633, 0.8894, 0.595, 0.8887, 0.5952, 0.8887, 0.5952, 0.8887, 0.595, 0.8887, 0.5635, 0.8891, 0.5635, 0.8889, 0.5636, 0.8889, 0.5636, 0.8891, 0.5631, 0.8893, 0.5633, 0.8893, 0.5633, 0.8894, 0.5631, 0.8894, 0.5622, 0.8877, 0.5619, 0.8877, 0.5618, 0.8876, 0.5621, 0.8876, 0.5954, 0.8887, 0.5957, 0.8887, 0.5957, 0.8887, 0.5954, 0.8887, 0.5628, 0.8893, 0.5631, 0.8893, 0.5631, 0.8894, 0.5628, 0.8894, 0.5624, 0.8877, 0.5622, 0.8877, 0.5621, 0.8876, 0.5623, 0.8876, 0.5954, 0.8877, 0.5952, 0.8877, 0.5952, 0.8876, 0.5954, 0.8876, 0.5635, 0.8893, 0.5635, 0.8891, 0.5636, 0.8891, 0.5636, 0.8894, 0.5959, 0.8887, 0.5961, 0.8887, 0.5961, 0.8887, 0.5959, 0.8887, 0.5626, 0.8893, 0.5628, 0.8893, 0.5628, 0.8894, 0.5626, 0.8894, 0.595, 0.8877, 0.595, 0.8879, 0.595, 0.8878, 0.595, 0.8876, 0.5626, 0.8877, 0.5624, 0.8877, 0.5623, 0.8876, 0.5626, 0.8876, 0.5959, 0.8877, 0.5957, 0.8877, 0.5957, 0.8876, 0.5959, 0.8876, 0.5624, 0.8893, 0.5626, 0.8893, 0.5626, 0.8894, 0.5623, 0.8894, 0.595, 0.8879, 0.595, 0.8881, 0.595, 0.8881, 0.595, 0.8878, 0.5628, 0.8877, 0.5626, 0.8877, 0.5626, 0.8876, 0.5628, 0.8876, 0.5622, 0.8893, 0.5624, 0.8893, 0.5623, 0.8894, 0.5621, 0.8894, 0.595, 0.8881, 0.595, 0.8883, 0.595, 0.8883, 0.595, 0.8881, 0.5948, 0.8889, 0.595, 0.8889, 0.595, 0.8892, 0.5948, 0.8892, 0.5934, 0.8889, 0.5936, 0.8889, 0.5936, 0.8892, 0.5934, 0.8892, 0.5936, 0.8889, 0.5939, 0.8889, 0.5939, 0.8892, 0.5936, 0.8892, 0.5939, 0.8889, 0.5941, 0.8889, 0.5941, 0.8892, 0.5939, 0.8892, 0.5941, 0.8889, 0.5943, 0.8889, 0.5943, 0.8892, 0.5941, 0.8892, 0.5943, 0.8889, 0.5945, 0.8889, 0.5945, 0.8892, 0.5943, 0.8892, 0.5945, 0.8889, 0.5948, 0.8889, 0.5948, 0.8892, 0.5945, 0.8892, 0.5945, 0.8876, 0.5948, 0.8876, 0.5948, 0.8878, 0.5945, 0.8878, 0.5943, 0.8876, 0.5945, 0.8876, 0.5945, 0.8878, 0.5943, 0.8878, 0.5941, 0.8876, 0.5943, 0.8876, 0.5943, 0.8878, 0.5941, 0.8878, 0.5939, 0.8876, 0.5941, 0.8876, 0.5941, 0.8878, 0.5939, 0.8878, 0.5936, 0.8876, 0.5939, 0.8876, 0.5939, 0.8878, 0.5936, 0.8878, 0.5934, 0.8876, 0.5936, 0.8876, 0.5936, 0.8878, 0.5934, 0.8878, 0.5934, 0.8878, 0.5936, 0.8878, 0.5936, 0.8881, 0.5934, 0.8881, 0.5934, 0.8881, 0.5936, 0.8881, 0.5936, 0.8883, 0.5934, 0.8883, 0.5934, 0.8883, 0.5936, 0.8883, 0.5936, 0.8885, 0.5934, 0.8885, 0.5934, 0.8885, 0.5936, 0.8885, 0.5936, 0.8887, 0.5934, 0.8887, 0.5934, 0.8887, 0.5936, 0.8887, 0.5936, 0.8889, 0.5934, 0.8889, 0.5948, 0.8876, 0.595, 0.8876, 0.595, 0.8878, 0.5948, 0.8878, 0.5948, 0.8878, 0.595, 0.8878, 0.595, 0.8881, 0.5948, 0.8881, 0.5948, 0.8881, 0.595, 0.8881, 0.595, 0.8883, 0.5948, 0.8883, 0.5948, 0.8883, 0.595, 0.8883, 0.595, 0.8885, 0.5948, 0.8885, 0.5948, 0.8885, 0.595, 0.8885, 0.595, 0.8887, 0.5948, 0.8887, 0.5948, 0.8887, 0.595, 0.8887, 0.595, 0.8889, 0.5948, 0.8889, 0.6589, 0.9332, 0.6457, 0.9332, 0.6457, 0.9257, 0.6589, 0.9257, 0.6457, 0.9332, 0.6457, 0.9332, 0.6457, 0.9257, 0.6457, 0.9257, 0.5635, 0.9045, 0.5635, 0.9045, 0.5635, 0.9045, 0.5635, 0.9045, 0.5635, 0.9045, 0.5635, 0.9045, 0.5635, 0.9045, 0.5635, 0.9045, 0.6722, 0.9332, 0.6589, 0.9332, 0.6589, 0.9257, 0.6722, 0.9257, 0.6457, 0.9332, 0.6457, 0.9332, 0.6457, 0.9257, 0.6457, 0.9257, 0.5635, 0.9045, 0.5635, 0.9045, 0.5635, 0.9045, 0.5635, 0.9045, 0.5635, 0.9045, 0.5635, 0.9045, 0.5635, 0.9045, 0.5635, 0.9045, 0.6854, 0.9332, 0.6722, 0.9332, 0.6722, 0.9257, 0.6854, 0.9257, 0.6457, 0.9332, 0.6457, 0.9332, 0.6457, 0.9257, 0.6457, 0.9257, 0.5635, 0.9045, 0.5635, 0.9045, 0.5635, 0.9045, 0.5635, 0.9045, 0.6986, 0.9332, 0.6854, 0.9332, 0.6854, 0.9257, 0.6986, 0.9257, 0.5635, 0.9045, 0.5635, 0.9045, 0.5635, 0.9045, 0.5635, 0.9045, 0.7119, 0.9332, 0.6986, 0.9332, 0.6986, 0.9257, 0.7119, 0.9257, 0.5635, 0.9045, 0.5635, 0.9045, 0.5635, 0.9045, 0.5635, 0.9045, 0.7383, 0.9332, 0.7383, 0.9332, 0.7383, 0.9257, 0.7383, 0.9257, 0.5635, 0.9045, 0.5635, 0.9045, 0.5635, 0.9045, 0.5635, 0.9045, 0.7251, 0.9332, 0.7119, 0.9332, 0.7119, 0.9257, 0.7251, 0.9257, 0.5635, 0.9045, 0.5635, 0.9045, 0.5635, 0.9045, 0.5635, 0.9045, 0.7383, 0.9332, 0.7383, 0.9332, 0.7383, 0.9257, 0.7383, 0.9257, 0.5635, 0.9045, 0.5635, 0.9045, 0.5635, 0.9045, 0.5635, 0.9045, 0.7251, 0.9332, 0.7383, 0.9332, 0.7383, 0.9257, 0.7251, 0.9257, 0.5635, 0.9045, 0.5635, 0.9045, 0.5635, 0.9045, 0.5635, 0.9045, 0.7383, 0.9332, 0.7383, 0.9332, 0.7383, 0.9257, 0.7383, 0.9257, 0.7088, 0.9142, 0.7088, 0.9868, 0.696, 0.9868, 0.696, 0.9142, 0.6831, 0.9142, 0.6831, 0.9868, 0.6703, 0.9868, 0.6703, 0.9142, 0.7088, 0.9142, 0.7088, 0.9868, 0.7088, 0.9868, 0.7088, 0.9142, 0.6905, 0.8271, 0.6905, 0.7894, 0.6977, 0.7894, 0.6977, 0.8271, 0.7049, 0.8271, 0.7049, 0.7894, 0.7122, 0.7894, 0.7122, 0.8271, 0.6977, 0.8271, 0.6977, 0.7894, 0.7049, 0.7894, 0.7049, 0.8271, 0.6703, 0.9868, 0.6703, 0.9142, 0.6703, 0.9142, 0.6703, 0.9868, 0.7122, 0.8271, 0.7122, 0.7894, 0.7194, 0.7894, 0.7194, 0.8271, 0.6421, 0.9142, 0.6421, 0.9868, 0.6421, 0.9868, 0.6421, 0.9142, 0.6421, 0.9142, 0.6421, 0.9868, 0.6421, 0.9868, 0.6421, 0.9142, 0.683, 0.8271, 0.683, 0.7894, 0.6905, 0.7894, 0.6905, 0.8271, 0.1993, 0.8264, 0.1993, 0.7887, 0.2068, 0.7887, 0.2068, 0.8264, 0.6447, 0.9868, 0.6447, 0.9142, 0.6421, 0.9142, 0.6421, 0.9868, 0.6447, 0.9868, 0.6447, 0.9142, 0.6421, 0.9142, 0.6421, 0.9868, 0.683, 0.7894, 0.683, 0.8271, 0.6754, 0.8271, 0.6754, 0.7894, 0.6754, 0.7894, 0.6754, 0.8271, 0.6679, 0.8271, 0.6679, 0.7894, 0.6703, 0.9142, 0.6703, 0.9868, 0.6831, 0.9868, 0.6831, 0.9142, 0.696, 0.9142, 0.696, 0.9868, 0.7088, 0.9868, 0.7088, 0.9142, 0.7088, 0.9868, 0.7088, 0.9142, 0.7088, 0.9142, 0.7088, 0.9868, 0.6831, 0.9868, 0.6831, 0.9142, 0.6831, 0.9142, 0.6831, 0.9868, 0.7589, 0.7894, 0.7589, 0.8271, 0.7529, 0.8271, 0.7529, 0.7894, 0.765, 0.7894, 0.765, 0.8271, 0.7589, 0.8271, 0.7589, 0.7894, 0.696, 0.9142, 0.696, 0.9868, 0.696, 0.9868, 0.696, 0.9142, 0.6703, 0.9142, 0.6703, 0.9868, 0.6703, 0.9868, 0.6703, 0.9142, 0.7368, 0.9142, 0.7368, 0.9868, 0.7368, 0.9868, 0.7368, 0.9142, 0.7368, 0.9142, 0.7368, 0.9868, 0.7368, 0.9868, 0.7368, 0.9142, 0.7331, 0.8271, 0.7331, 0.7894, 0.74, 0.7894, 0.74, 0.8271, 0.7263, 0.8271, 0.7263, 0.7894, 0.7331, 0.7894, 0.7331, 0.8271, 0.7469, 0.7894, 0.7469, 0.8271, 0.74, 0.8271, 0.74, 0.7894, 0.7344, 0.9142, 0.7344, 0.9868, 0.7368, 0.9868, 0.7368, 0.9142, 0.7263, 0.7894, 0.7263, 0.8271, 0.7194, 0.8271, 0.7194, 0.7894, 0.7344, 0.9142, 0.7344, 0.9868, 0.7368, 0.9868, 0.7368, 0.9142, 0.2453, 0.5811, 0.2453, 0.5811, 0.2453, 0.5811, 0.2453, 0.5811, 0.6209, 0.9332, 0.6209, 0.9332, 0.6209, 0.9596, 0.6209, 0.9596, 0.2453, 0.5811, 0.2453, 0.5811, 0.2453, 0.5811, 0.2453, 0.5811, 0.5234, 0.9332, 0.5397, 0.9332, 0.5397, 0.9596, 0.5234, 0.9596, 0.2453, 0.5811, 0.2453, 0.5811, 0.2453, 0.5811, 0.2453, 0.5811, 0.6209, 0.9332, 0.6209, 0.9332, 0.6209, 0.9596, 0.6209, 0.9596, 0.2453, 0.5811, 0.2453, 0.5811, 0.2453, 0.5811, 0.2453, 0.5811, 0.5397, 0.9332, 0.5559, 0.9332, 0.5559, 0.9596, 0.5397, 0.9596, 0.2453, 0.5811, 0.2453, 0.5811, 0.2453, 0.5811, 0.2453, 0.5811, 0.5559, 0.9332, 0.5722, 0.9332, 0.5722, 0.9596, 0.5559, 0.9596, 0.2453, 0.5811, 0.2453, 0.5811, 0.2453, 0.5811, 0.2453, 0.5811, 0.5072, 0.9332, 0.5072, 0.9332, 0.5072, 0.9596, 0.5072, 0.9596, 0.5722, 0.9332, 0.5884, 0.9332, 0.5884, 0.9596, 0.5722, 0.9596, 0.2453, 0.5811, 0.2453, 0.5811, 0.2453, 0.5811, 0.2453, 0.5811, 0.2453, 0.5811, 0.2453, 0.5811, 0.2453, 0.5811, 0.2453, 0.5811, 0.5072, 0.9332, 0.5072, 0.9332, 0.5072, 0.9596, 0.5072, 0.9596, 0.5884, 0.9332, 0.6047, 0.9332, 0.6047, 0.9596, 0.5884, 0.9596, 0.2453, 0.5811, 0.2453, 0.5811, 0.2453, 0.5811, 0.2453, 0.5811, 0.2453, 0.5811, 0.2453, 0.5811, 0.2453, 0.5811, 0.2453, 0.5811, 0.5072, 0.9332, 0.5072, 0.9332, 0.5072, 0.9596, 0.5072, 0.9596, 0.6047, 0.9332, 0.6209, 0.9332, 0.6209, 0.9596, 0.6047, 0.9596, 0.2453, 0.5811, 0.2453, 0.5811, 0.2453, 0.5811, 0.2453, 0.5811, 0.5072, 0.9332, 0.5072, 0.9332, 0.5072, 0.9596, 0.5072, 0.9596, 0.6209, 0.9332, 0.6047, 0.9332, 0.6047, 0.9596, 0.6209, 0.9596, 0.6167, 0.8925, 0.6167, 0.8922, 0.6169, 0.8922, 0.6169, 0.8925, 0.6145, 0.8925, 0.6145, 0.8929, 0.6143, 0.8929, 0.6143, 0.8925, 0.5713, 0.9327, 0.5717, 0.9327, 0.5718, 0.9328, 0.5714, 0.9328, 0.6167, 0.8929, 0.6167, 0.8925, 0.6169, 0.8925, 0.6169, 0.8929, 0.5707, 0.9309, 0.5703, 0.9309, 0.5702, 0.9308, 0.5706, 0.9308, 0.6145, 0.8922, 0.6145, 0.8925, 0.6143, 0.8925, 0.6143, 0.8922, 0.6145, 0.8912, 0.6145, 0.8915, 0.6143, 0.8915, 0.6143, 0.8911, 0.6167, 0.8932, 0.6167, 0.8929, 0.6169, 0.8929, 0.6169, 0.8933, 0.5707, 0.9327, 0.571, 0.9327, 0.571, 0.9328, 0.5706, 0.9328, 0.6145, 0.8919, 0.6145, 0.8922, 0.6143, 0.8922, 0.6143, 0.8918, 0.6164, 0.8935, 0.6167, 0.8935, 0.6169, 0.8936, 0.6165, 0.8936, 0.6145, 0.8915, 0.6145, 0.8919, 0.6143, 0.8918, 0.6143, 0.8915, 0.6161, 0.8935, 0.6164, 0.8935, 0.6165, 0.8936, 0.6161, 0.8936, 0.57, 0.9327, 0.5703, 0.9327, 0.5702, 0.9328, 0.5699, 0.9328, 0.5717, 0.9327, 0.5717, 0.9323, 0.5718, 0.9324, 0.5718, 0.9328, 0.6148, 0.8912, 0.6145, 0.8912, 0.6143, 0.8911, 0.6147, 0.8911, 0.6167, 0.8912, 0.6164, 0.8912, 0.6165, 0.8911, 0.6169, 0.8911, 0.6158, 0.8935, 0.6161, 0.8935, 0.6161, 0.8936, 0.6158, 0.8936, 0.5717, 0.9323, 0.5717, 0.932, 0.5718, 0.932, 0.5718, 0.9324, 0.6151, 0.8912, 0.6148, 0.8912, 0.6147, 0.8911, 0.6151, 0.8911, 0.6154, 0.8935, 0.6158, 0.8935, 0.6158, 0.8936, 0.6154, 0.8936, 0.5717, 0.9309, 0.5713, 0.9309, 0.5714, 0.9308, 0.5718, 0.9308, 0.5717, 0.932, 0.5717, 0.9316, 0.5718, 0.9316, 0.5718, 0.932, 0.6154, 0.8912, 0.6151, 0.8912, 0.6151, 0.8911, 0.6154, 0.8911, 0.5699, 0.9308, 0.5695, 0.9308, 0.5695, 0.9305, 0.5699, 0.9305, 0.5722, 0.9308, 0.5718, 0.9308, 0.5718, 0.9305, 0.5722, 0.9305, 0.5718, 0.9308, 0.5714, 0.9308, 0.5714, 0.9305, 0.5718, 0.9305, 0.5714, 0.9308, 0.571, 0.9308, 0.571, 0.9305, 0.5714, 0.9305, 0.571, 0.9308, 0.5706, 0.9308, 0.5706, 0.9305, 0.571, 0.9305, 0.5706, 0.9308, 0.5702, 0.9308, 0.5702, 0.9305, 0.5706, 0.9305, 0.5702, 0.9308, 0.5699, 0.9308, 0.5699, 0.9305, 0.5702, 0.9305, 0.5702, 0.9331, 0.5699, 0.9331, 0.5699, 0.9328, 0.5702, 0.9328, 0.5706, 0.9331, 0.5702, 0.9331, 0.5702, 0.9328, 0.5706, 0.9328, 0.571, 0.9331, 0.5706, 0.9331, 0.5706, 0.9328, 0.571, 0.9328, 0.5714, 0.9331, 0.571, 0.9331, 0.571, 0.9328, 0.5714, 0.9328, 0.5718, 0.9331, 0.5714, 0.9331, 0.5714, 0.9328, 0.5718, 0.9328, 0.5722, 0.9331, 0.5718, 0.9331, 0.5718, 0.9328, 0.5722, 0.9328, 0.5722, 0.9328, 0.5718, 0.9328, 0.5718, 0.9324, 0.5722, 0.9324, 0.5722, 0.9324, 0.5718, 0.9324, 0.5718, 0.932, 0.5722, 0.932, 0.5722, 0.932, 0.5718, 0.932, 0.5718, 0.9316, 0.5722, 0.9316, 0.5722, 0.9316, 0.5718, 0.9316, 0.5718, 0.9312, 0.5722, 0.9312, 0.5722, 0.9312, 0.5718, 0.9312, 0.5718, 0.9308, 0.5722, 0.9308, 0.5699, 0.9331, 0.5695, 0.9331, 0.5695, 0.9328, 0.5699, 0.9328, 0.5699, 0.9328, 0.5695, 0.9328, 0.5695, 0.9324, 0.5699, 0.9324, 0.5699, 0.9324, 0.5695, 0.9324, 0.5695, 0.932, 0.5699, 0.932, 0.5699, 0.932, 0.5695, 0.932, 0.5695, 0.9316, 0.5699, 0.9316, 0.5699, 0.9316, 0.5695, 0.9316, 0.5695, 0.9312, 0.5699, 0.9312, 0.5699, 0.9312, 0.5695, 0.9312, 0.5695, 0.9308, 0.5699, 0.9308, 0.5234, 0.9332, 0.5072, 0.9332, 0.5072, 0.9596, 0.5234, 0.9596, 0.2453, 0.5811, 0.2453, 0.5811, 0.2453, 0.5811, 0.2453, 0.5811, 0.6209, 0.9332, 0.6209, 0.9332, 0.6209, 0.9596, 0.6209, 0.9596, 0.2453, 0.5811, 0.2453, 0.5811, 0.2453, 0.5811, 0.2453, 0.5811, 0.5397, 0.9332, 0.5234, 0.9332, 0.5234, 0.9596, 0.5397, 0.9596, 0.2453, 0.5811, 0.2453, 0.5811, 0.2453, 0.5811, 0.2453, 0.5811, 0.6209, 0.9332, 0.6209, 0.9332, 0.6209, 0.9596, 0.6209, 0.9596, 0.2453, 0.5811, 0.2453, 0.5811, 0.2453, 0.5811, 0.2453, 0.5811, 0.5559, 0.9332, 0.5397, 0.9332, 0.5397, 0.9596, 0.5559, 0.9596, 0.2453, 0.5811, 0.2453, 0.5811, 0.2453, 0.5811, 0.2453, 0.5811, 0.6209, 0.9332, 0.6209, 0.9332, 0.6209, 0.9596, 0.6209, 0.9596, 0.2453, 0.5811, 0.2453, 0.5811, 0.2453, 0.5811, 0.2453, 0.5811, 0.5722, 0.9332, 0.5559, 0.9332, 0.5559, 0.9596, 0.5722, 0.9596, 0.6209, 0.9332, 0.6209, 0.9332, 0.6209, 0.9596, 0.6209, 0.9596, 0.6209, 0.9332, 0.6209, 0.9332, 0.6209, 0.9596, 0.6209, 0.9596, 0.2453, 0.5811, 0.2453, 0.5811, 0.2453, 0.5811, 0.2453, 0.5811, 0.5884, 0.9332, 0.5722, 0.9332, 0.5722, 0.9596, 0.5884, 0.9596, 0.5072, 0.9332, 0.5234, 0.9332, 0.5234, 0.9596, 0.5072, 0.9596, 0.5072, 0.9332, 0.5072, 0.9332, 0.5072, 0.9596, 0.5072, 0.9596, 0.2453, 0.5811, 0.2453, 0.5811, 0.2453, 0.5811, 0.2453, 0.5811, 0.6047, 0.9332, 0.5884, 0.9332, 0.5884, 0.9596, 0.6047, 0.9596, 0.5072, 0.9332, 0.5072, 0.9332, 0.5072, 0.9596, 0.5072, 0.9596, 0.5072, 0.9332, 0.5072, 0.9332, 0.5072, 0.9596, 0.5072, 0.9596, 0.2453, 0.5811, 0.2453, 0.5811, 0.2453, 0.5811, 0.2453, 0.5811, 0.5703, 0.9316, 0.57, 0.9316, 0.57, 0.9313, 0.5703, 0.9313, 0.5707, 0.9316, 0.5703, 0.9316, 0.5703, 0.9313, 0.5707, 0.9313, 0.571, 0.9316, 0.5707, 0.9316, 0.5707, 0.9313, 0.571, 0.9313, 0.5713, 0.9316, 0.571, 0.9316, 0.571, 0.9313, 0.5713, 0.9313, 0.5717, 0.9316, 0.5713, 0.9316, 0.5713, 0.9313, 0.5717, 0.9313, 0.2453, 0.5811, 0.2453, 0.5811, 0.2453, 0.5811, 0.2453, 0.5811, 0.2453, 0.5811, 0.2453, 0.5811, 0.2453, 0.5811, 0.2453, 0.5811, 0.2453, 0.5811, 0.2453, 0.5811, 0.2453, 0.5811, 0.2453, 0.5811, 0.2453, 0.5811, 0.2453, 0.5811, 0.2453, 0.5811, 0.2453, 0.5811, 0.2453, 0.5811, 0.2453, 0.5811, 0.2453, 0.5811, 0.2453, 0.5811, 0.2453, 0.5811, 0.2453, 0.5811, 0.2453, 0.5811, 0.2453, 0.5811, 0.2453, 0.5811, 0.2453, 0.5811, 0.2453, 0.5811, 0.2453, 0.5811])
me_cube_001.materials.append(mat_material_001)
me_cube_001.use_remesh_fix_poles = True
me_cube_001.use_remesh_preserve_attributes = False
me_cube_001.update()

# ---- objects
ob_cube = bpy.data.objects.new('Cube', me_cube_001)

# ---- transforms, parenting, visibility, modifiers, constraints
ob_cube.location = (0.0, 0.0, 0.0)
ob_cube.scale = (1.0, 1.0, 0.809)

# ---- collection membership
col_collection.objects.link(ob_cube)

# ---- scene / render settings (as saved in the file)
scene.frame_start = 1; scene.frame_end = 250; scene.frame_set(1)
scene.render.engine = 'BLENDER_EEVEE_NEXT'
scene.cycles.use_denoising = False
scene.cycles.samples = 128
scene.cycles.sampling_pattern = 'TABULATED_SOBOL'
scene.cycles.use_adaptive_sampling = False
scene.cycles.use_light_tree = False
scene.view_settings.view_transform = 'Filmic'
bpy.context.view_layer.update()

# ---- added for rendering (the .blend has no active camera and no usable light): camera, sun
cam_auto = bpy.data.cameras.new('AutoCamera')
cam_auto.lens = 50.0
cam_auto.sensor_width = 36.0
cam_auto.clip_end = 1000.0
ob_auto_camera = bpy.data.objects.new('AutoCamera', cam_auto)
scene.collection.objects.link(ob_auto_camera)
ob_auto_camera.location = (3.40437, -4.08532, 2.71953)
ob_auto_camera.rotation_euler = (1.09748, -7.21219e-08, 0.694738)
scene.camera = ob_auto_camera
light_auto_sun = bpy.data.lights.new('AutoSun', 'SUN')
light_auto_sun.energy = 3.0
light_auto_sun.angle = 0.0523599
ob_auto_sun = bpy.data.objects.new('AutoSun', light_auto_sun)
scene.collection.objects.link(ob_auto_sun)
ob_auto_sun.rotation_euler = (0.872665, 0.174533, 0.523599)
bpy.context.view_layer.update()
